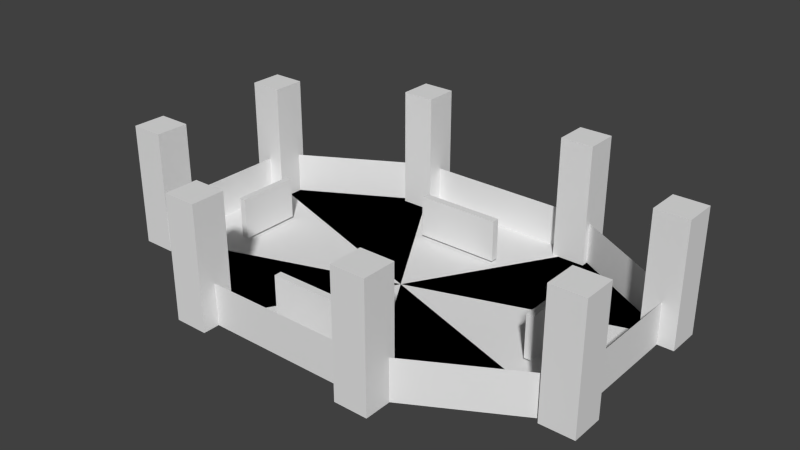 # Source: arena1.blend  (saved by Blender 2.70.0; exported with 4.5.12 LTS)
import bpy
from mathutils import Matrix  # noqa: F401  (used for matrix-valued properties, if any)

bpy.ops.wm.read_factory_settings(use_empty=True)
scene = bpy.context.scene
scene.name = 'Scene'

# ---- collections
col_collection_1 = bpy.data.collections.new('Collection 1'); scene.collection.children.link(col_collection_1)

# ---- world
world_world = bpy.data.worlds.new('World'); scene.world = world_world
world_world.color = (0.05088, 0.05088, 0.05088)
world_world.use_sun_shadow = False
world_world.sun_shadow_jitter_overblur = 0.0
world_world.cycles.sampling_method = 'MANUAL'
world_world.cycles.sample_map_resolution = 256

# ---- meshes
me_cube_016 = bpy.data.meshes.new('Cube.016')
me_cube_016.from_pydata([(-1.0, -1.0, -1.0), (-1.0, 1.0, -1.0), (1.0, 1.0, -1.0), (1.0, -1.0, -1.0), (-1.0, -1.0, 1.0), (-1.0, 1.0, 1.0), (1.0, 1.0, 1.0), (1.0, -1.0, 1.0)], [], [(4, 5, 1, 0), (5, 6, 2, 1), (6, 7, 3, 2), (7, 4, 0, 3), (0, 1, 2, 3), (7, 6, 5, 4)])
me_cube_016.use_remesh_preserve_volume = False
me_cube_016.use_remesh_preserve_attributes = False
me_cube_016.use_mirror_vertex_groups = False
me_cube_016.update()
me_cube_015 = bpy.data.meshes.new('Cube.015')
me_cube_015.from_pydata([(-1.0, -1.0, -1.0), (-1.0, 1.0, -1.0), (1.0, 1.0, -1.0), (1.0, -1.0, -1.0), (-1.0, -1.0, 1.0), (-1.0, 1.0, 1.0), (1.0, 1.0, 1.0), (1.0, -1.0, 1.0)], [], [(4, 5, 1, 0), (5, 6, 2, 1), (6, 7, 3, 2), (7, 4, 0, 3), (0, 1, 2, 3), (7, 6, 5, 4)])
me_cube_015.use_remesh_preserve_volume = False
me_cube_015.use_remesh_preserve_attributes = False
me_cube_015.use_mirror_vertex_groups = False
me_cube_015.update()
me_cube_013 = bpy.data.meshes.new('Cube.013')
me_cube_013.from_pydata([(-1.0, -1.0, -1.0), (-1.0, 1.0, -1.0), (1.0, 1.0, -1.0), (1.0, -1.0, -1.0), (-1.0, -1.0, 1.0), (-1.0, 1.0, 1.0), (1.0, 1.0, 1.0), (1.0, -1.0, 1.0)], [], [(4, 5, 1, 0), (5, 6, 2, 1), (6, 7, 3, 2), (7, 4, 0, 3), (0, 1, 2, 3), (7, 6, 5, 4)])
me_cube_013.use_remesh_preserve_volume = False
me_cube_013.use_remesh_preserve_attributes = False
me_cube_013.use_mirror_vertex_groups = False
me_cube_013.update()
me_cube_012 = bpy.data.meshes.new('Cube.012')
me_cube_012.from_pydata([(-1.0, -1.0, -1.0), (-1.0, 1.0, -1.0), (1.0, 1.0, -1.0), (1.0, -1.0, -1.0), (-1.0, -1.0, 1.0), (-1.0, 1.0, 1.0), (1.0, 1.0, 1.0), (1.0, -1.0, 1.0)], [], [(4, 5, 1, 0), (5, 6, 2, 1), (6, 7, 3, 2), (7, 4, 0, 3), (0, 1, 2, 3), (7, 6, 5, 4)])
me_cube_012.use_remesh_preserve_volume = False
me_cube_012.use_remesh_preserve_attributes = False
me_cube_012.use_mirror_vertex_groups = False
me_cube_012.update()
me_cube_010 = bpy.data.meshes.new('Cube.010')
me_cube_010.from_pydata([(-1.0, -1.0, -1.0), (-1.0, 1.0, -1.0), (1.0, 1.0, -1.0), (1.0, -1.0, -1.0), (-1.0, -1.0, 15.36), (-1.0, 1.0, 15.36), (1.0, 1.0, 15.36), (1.0, -1.0, 15.36)], [], [(4, 5, 1, 0), (5, 6, 2, 1), (6, 7, 3, 2), (7, 4, 0, 3), (0, 1, 2, 3), (7, 6, 5, 4)])
me_cube_010.use_remesh_preserve_volume = False
me_cube_010.use_remesh_preserve_attributes = False
me_cube_010.use_mirror_vertex_groups = False
me_cube_010.update()
me_cube_009 = bpy.data.meshes.new('Cube.009')
me_cube_009.from_pydata([(-1.0, -1.0, -1.0), (-1.0, 1.0, -1.0), (1.0, 1.0, -1.0), (1.0, -1.0, -1.0), (-1.0, -1.0, 15.36), (-1.0, 1.0, 15.36), (1.0, 1.0, 15.36), (1.0, -1.0, 15.36)], [], [(4, 5, 1, 0), (5, 6, 2, 1), (6, 7, 3, 2), (7, 4, 0, 3), (0, 1, 2, 3), (7, 6, 5, 4)])
me_cube_009.use_remesh_preserve_volume = False
me_cube_009.use_remesh_preserve_attributes = False
me_cube_009.use_mirror_vertex_groups = False
me_cube_009.update()
me_cube_008 = bpy.data.meshes.new('Cube.008')
me_cube_008.from_pydata([(-1.0, -1.0, -1.0), (-1.0, 1.0, -1.0), (1.0, 1.0, -1.0), (1.0, -1.0, -1.0), (-1.0, -1.0, 15.36), (-1.0, 1.0, 15.36), (1.0, 1.0, 15.36), (1.0, -1.0, 15.36)], [], [(4, 5, 1, 0), (5, 6, 2, 1), (6, 7, 3, 2), (7, 4, 0, 3), (0, 1, 2, 3), (7, 6, 5, 4)])
me_cube_008.use_remesh_preserve_volume = False
me_cube_008.use_remesh_preserve_attributes = False
me_cube_008.use_mirror_vertex_groups = False
me_cube_008.update()
me_cube_007 = bpy.data.meshes.new('Cube.007')
me_cube_007.from_pydata([(-1.0, -1.0, -1.0), (-1.0, 1.0, -1.0), (1.0, 1.0, -1.0), (1.0, -1.0, -1.0), (-1.0, -1.0, 15.36), (-1.0, 1.0, 15.36), (1.0, 1.0, 15.36), (1.0, -1.0, 15.36)], [], [(4, 5, 1, 0), (5, 6, 2, 1), (6, 7, 3, 2), (7, 4, 0, 3), (0, 1, 2, 3), (7, 6, 5, 4)])
me_cube_007.use_remesh_preserve_volume = False
me_cube_007.use_remesh_preserve_attributes = False
me_cube_007.use_mirror_vertex_groups = False
me_cube_007.update()
me_cube_006 = bpy.data.meshes.new('Cube.006')
me_cube_006.from_pydata([(-1.0, -1.0, -1.0), (-1.0, 1.0, -1.0), (1.0, 1.0, -1.0), (1.0, -1.0, -1.0), (-1.0, -1.0, 15.36), (-1.0, 1.0, 15.36), (1.0, 1.0, 15.36), (1.0, -1.0, 15.36)], [], [(4, 5, 1, 0), (5, 6, 2, 1), (6, 7, 3, 2), (7, 4, 0, 3), (0, 1, 2, 3), (7, 6, 5, 4)])
me_cube_006.use_remesh_preserve_volume = False
me_cube_006.use_remesh_preserve_attributes = False
me_cube_006.use_mirror_vertex_groups = False
me_cube_006.update()
me_cube_005 = bpy.data.meshes.new('Cube.005')
me_cube_005.from_pydata([(-1.0, -1.0, -1.0), (-1.0, 1.0, -1.0), (1.0, 1.0, -1.0), (1.0, -1.0, -1.0), (-1.0, -1.0, 15.36), (-1.0, 1.0, 15.36), (1.0, 1.0, 15.36), (1.0, -1.0, 15.36)], [], [(4, 5, 1, 0), (5, 6, 2, 1), (6, 7, 3, 2), (7, 4, 0, 3), (0, 1, 2, 3), (7, 6, 5, 4)])
me_cube_005.use_remesh_preserve_volume = False
me_cube_005.use_remesh_preserve_attributes = False
me_cube_005.use_mirror_vertex_groups = False
me_cube_005.update()
me_cube_004 = bpy.data.meshes.new('Cube.004')
me_cube_004.from_pydata([(-1.0, -1.0, -1.0), (-1.0, 1.0, -1.0), (1.0, 1.0, -1.0), (1.0, -1.0, -1.0), (-1.0, -1.0, 15.36), (-1.0, 1.0, 15.36), (1.0, 1.0, 15.36), (1.0, -1.0, 15.36)], [], [(4, 5, 1, 0), (5, 6, 2, 1), (6, 7, 3, 2), (7, 4, 0, 3), (0, 1, 2, 3), (7, 6, 5, 4)])
me_cube_004.use_remesh_preserve_volume = False
me_cube_004.use_remesh_preserve_attributes = False
me_cube_004.use_mirror_vertex_groups = False
me_cube_004.update()
me_cube_001 = bpy.data.meshes.new('Cube.001')
me_cube_001.from_pydata([(-1.0, -1.0, -1.0), (-1.0, 1.0, -1.0), (1.0, 1.0, -1.0), (1.0, -1.0, -1.0), (-1.0, -1.0, 15.36), (-1.0, 1.0, 15.36), (1.0, 1.0, 15.36), (1.0, -1.0, 15.36)], [], [(4, 5, 1, 0), (5, 6, 2, 1), (6, 7, 3, 2), (7, 4, 0, 3), (0, 1, 2, 3), (7, 6, 5, 4)])
me_cube_001.use_remesh_preserve_volume = False
me_cube_001.use_remesh_preserve_attributes = False
me_cube_001.use_mirror_vertex_groups = False
me_cube_001.update()
me_plane = bpy.data.meshes.new('Plane')
me_plane.from_pydata([(0.0, 0.0, 0.0), (1.484, 0.0, 0.0), (0.6013, 1.0, 0.0), (1.484, 0.5, 0.0), (0.0, 1.0, 0.0), (1.484, 0.0, 0.2676), (0.6013, 1.0, 0.2676), (1.484, 0.5, 0.2676), (0.0, 1.0, 0.2676)], [], [(0, 1, 3, 2), (0, 2, 4), (0, 2, 3), (4, 2, 6, 8), (3, 2, 6, 7), (3, 1, 5, 7)])
me_plane.use_remesh_preserve_volume = False
me_plane.use_remesh_preserve_attributes = False
me_plane.use_mirror_vertex_groups = False
me_plane.update()

# ---- objects
ob_shortwall_2 = bpy.data.objects.new('shortwall 2', me_cube_016)
ob_shortwall1 = bpy.data.objects.new('shortwall1', me_cube_015)
ob_longwall_2 = bpy.data.objects.new('longwall 2', me_cube_013)
ob_longwall1 = bpy.data.objects.new('longwall1', me_cube_012)
ob_pillar_007 = bpy.data.objects.new('pillar.007', me_cube_010)
ob_pillar_006 = bpy.data.objects.new('pillar.006', me_cube_009)
ob_pillar_005 = bpy.data.objects.new('pillar.005', me_cube_008)
ob_pillar_004 = bpy.data.objects.new('pillar.004', me_cube_007)
ob_pillar_003 = bpy.data.objects.new('pillar.003', me_cube_006)
ob_pillar_002 = bpy.data.objects.new('pillar.002', me_cube_005)
ob_pillar_001 = bpy.data.objects.new('pillar.001', me_cube_004)
ob_pillar = bpy.data.objects.new('pillar', me_cube_001)
ob_base = bpy.data.objects.new('base', me_plane)

# ---- transforms, parenting, visibility, modifiers, constraints
ob_shortwall_2.location = (7.683, -0.03173, 0.9957)
ob_shortwall_2.scale = (0.16, 1.5, 1.0)
ob_shortwall_2.lineart.crease_threshold = 0.0
ob_shortwall1.location = (-8.24, -0.03173, 0.9957)
ob_shortwall1.scale = (0.16, 1.5, 1.0)
ob_shortwall1.lineart.crease_threshold = 0.0
ob_longwall_2.location = (0.009934, -5.402, 0.9957)
ob_longwall_2.scale = (2.02, 0.18, 1.0)
ob_longwall_2.lineart.crease_threshold = 0.0
ob_longwall1.location = (0.02049, 4.186, 0.9957)
ob_longwall1.scale = (2.02, 0.18, 1.0)
ob_longwall1.lineart.crease_threshold = 0.0
ob_pillar_007.location = (10.92, -3.672, 0.1722)
ob_pillar_007.scale = (0.794, 0.794, 0.3564)
ob_pillar_007.lineart.crease_threshold = 0.0
ob_pillar_006.location = (4.426, -7.407, 0.1722)
ob_pillar_006.scale = (0.794, 0.794, 0.3564)
ob_pillar_006.lineart.crease_threshold = 0.0
ob_pillar_005.location = (-4.422, -7.349, 0.1722)
ob_pillar_005.scale = (0.794, 0.794, 0.3564)
ob_pillar_005.lineart.crease_threshold = 0.0
ob_pillar_004.location = (-10.94, -3.672, 0.1722)
ob_pillar_004.scale = (0.794, 0.794, 0.3564)
ob_pillar_004.lineart.crease_threshold = 0.0
ob_pillar_003.location = (-10.97, 3.654, 0.1722)
ob_pillar_003.scale = (0.794, 0.794, 0.3564)
ob_pillar_003.lineart.crease_threshold = 0.0
ob_pillar_002.location = (-4.394, 7.388, 0.1722)
ob_pillar_002.scale = (0.794, 0.794, 0.3564)
ob_pillar_002.lineart.crease_threshold = 0.0
ob_pillar_001.location = (10.92, 3.66, 0.1913)
ob_pillar_001.scale = (0.794, 0.794, 0.3564)
ob_pillar_001.lineart.crease_threshold = 0.0
ob_pillar.location = (4.455, 7.36, 0.1722)
ob_pillar.scale = (0.794, 0.794, 0.3564)
ob_pillar.lineart.crease_threshold = 0.0
ob_base.location = (0.001594, 0.004787, -0.1725)
ob_base.scale = (7.377, 7.377, 7.377)
ob_base.lineart.crease_threshold = 0.0
_m = ob_base.modifiers.new('Mirror', 'MIRROR')
_m.use_axis = (True, True, False)

# ---- collection membership
col_collection_1.objects.link(ob_shortwall_2)
col_collection_1.objects.link(ob_shortwall1)
col_collection_1.objects.link(ob_longwall_2)
col_collection_1.objects.link(ob_longwall1)
col_collection_1.objects.link(ob_pillar_007)
col_collection_1.objects.link(ob_pillar_006)
col_collection_1.objects.link(ob_pillar_005)
col_collection_1.objects.link(ob_pillar_004)
col_collection_1.objects.link(ob_pillar_003)
col_collection_1.objects.link(ob_pillar_002)
col_collection_1.objects.link(ob_pillar_001)
col_collection_1.objects.link(ob_pillar)
col_collection_1.objects.link(ob_base)

# ---- scene / render settings (as saved in the file)
scene.frame_start = 1; scene.frame_end = 250; scene.frame_set(1)
scene.render.engine = 'CYCLES'
scene.render.resolution_percentage = 50
scene.render.dither_intensity = 0.0
scene.cycles.use_denoising = False
scene.cycles.samples = 10
scene.cycles.sampling_pattern = 'TABULATED_SOBOL'
scene.cycles.light_sampling_threshold = 0.0
scene.cycles.use_adaptive_sampling = False
scene.cycles.use_light_tree = False
scene.cycles.blur_glossy = 0.0
scene.cycles.volume_bounces = 1
scene.cycles.pixel_filter_type = 'GAUSSIAN'
scene.cycles.sample_clamp_indirect = 0.0
scene.view_settings.view_transform = 'Standard'
bpy.context.view_layer.update()

# ---- added for rendering (the .blend has no active camera and no usable light): camera, sun
cam_auto = bpy.data.cameras.new('AutoCamera')
cam_auto.lens = 50.0
cam_auto.sensor_width = 36.0
cam_auto.clip_end = 1000.0
ob_auto_camera = bpy.data.objects.new('AutoCamera', cam_auto)
scene.collection.objects.link(ob_auto_camera)
ob_auto_camera.location = (27.0115, -32.4545, 24.3709)
ob_auto_camera.rotation_euler = (1.09748, -7.21219e-08, 0.694738)
scene.camera = ob_auto_camera
light_auto_sun = bpy.data.lights.new('AutoSun', 'SUN')
light_auto_sun.energy = 3.0
light_auto_sun.angle = 0.0523599
ob_auto_sun = bpy.data.objects.new('AutoSun', light_auto_sun)
scene.collection.objects.link(ob_auto_sun)
ob_auto_sun.rotation_euler = (0.872665, 0.174533, 0.523599)
bpy.context.view_layer.update()
